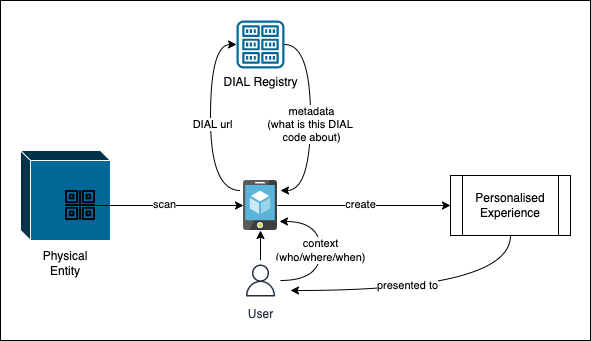

The diagram above was exported from draw.io. Its source (the exported page's mxGraphModel, read from the mxfile embedded in the PNG):
<mxGraphModel dx="946" dy="530" grid="1" gridSize="10" guides="1" tooltips="1" connect="1" arrows="1" fold="1" page="1" pageScale="1" pageWidth="850" pageHeight="1100" math="0" shadow="0">
  <root>
    <mxCell id="0" />
    <mxCell id="1" parent="0" />
    <mxCell id="GykCAnFoDbhWJknqrbxs-3" value="" style="rounded=0;whiteSpace=wrap;html=1;" vertex="1" parent="1">
      <mxGeometry x="60" y="60" width="590" height="340" as="geometry" />
    </mxCell>
    <mxCell id="GykCAnFoDbhWJknqrbxs-1" value="" style="html=1;dashed=0;whitespace=wrap;shape=mxgraph.dfd.externalEntity;fontColor=#FFFFFF;strokeColor=#FFFFFF;fillColor=#036897;aspect=fixed;" vertex="1" parent="1">
      <mxGeometry x="80" y="210" width="90" height="90" as="geometry" />
    </mxCell>
    <mxCell id="GykCAnFoDbhWJknqrbxs-7" style="edgeStyle=orthogonalEdgeStyle;rounded=0;orthogonalLoop=1;jettySize=auto;html=1;" edge="1" parent="1" source="GykCAnFoDbhWJknqrbxs-2" target="GykCAnFoDbhWJknqrbxs-5">
      <mxGeometry relative="1" as="geometry">
        <mxPoint x="310" y="255" as="targetPoint" />
      </mxGeometry>
    </mxCell>
    <mxCell id="GykCAnFoDbhWJknqrbxs-8" value="scan" style="edgeLabel;html=1;align=center;verticalAlign=middle;resizable=0;points=[];" vertex="1" connectable="0" parent="GykCAnFoDbhWJknqrbxs-7">
      <mxGeometry x="0.0135" y="-1" relative="1" as="geometry">
        <mxPoint x="-7" y="-3" as="offset" />
      </mxGeometry>
    </mxCell>
    <mxCell id="GykCAnFoDbhWJknqrbxs-2" value="" style="shape=image;html=1;verticalAlign=top;verticalLabelPosition=bottom;labelBackgroundColor=#000000;imageAspect=0;aspect=fixed;image=https://cdn1.iconfinder.com/data/icons/100-basic-for-user-interface/32/68-qr_code-128.png;fontColor=#FFFFFF;" vertex="1" parent="1">
      <mxGeometry x="125" y="250" width="30" height="30" as="geometry" />
    </mxCell>
    <mxCell id="GykCAnFoDbhWJknqrbxs-15" style="edgeStyle=orthogonalEdgeStyle;curved=1;rounded=0;orthogonalLoop=1;jettySize=auto;html=1;startArrow=none;startFill=0;endArrow=classic;endFill=1;" edge="1" parent="1" source="GykCAnFoDbhWJknqrbxs-4" target="GykCAnFoDbhWJknqrbxs-5">
      <mxGeometry relative="1" as="geometry" />
    </mxCell>
    <mxCell id="GykCAnFoDbhWJknqrbxs-16" value="context&lt;br&gt;(who/where/when)" style="edgeStyle=orthogonalEdgeStyle;curved=1;rounded=0;orthogonalLoop=1;jettySize=auto;html=1;entryX=1.059;entryY=0.82;entryDx=0;entryDy=0;entryPerimeter=0;startArrow=none;startFill=0;endArrow=classic;endFill=1;" edge="1" parent="1" source="GykCAnFoDbhWJknqrbxs-4" target="GykCAnFoDbhWJknqrbxs-5">
      <mxGeometry relative="1" as="geometry">
        <Array as="points">
          <mxPoint x="380" y="340" />
          <mxPoint x="380" y="281" />
        </Array>
      </mxGeometry>
    </mxCell>
    <mxCell id="GykCAnFoDbhWJknqrbxs-28" style="edgeStyle=orthogonalEdgeStyle;curved=1;rounded=0;orthogonalLoop=1;jettySize=auto;html=1;entryX=0.5;entryY=1;entryDx=0;entryDy=0;startArrow=classic;startFill=1;endArrow=none;endFill=0;" edge="1" parent="1" target="GykCAnFoDbhWJknqrbxs-24">
      <mxGeometry relative="1" as="geometry">
        <mxPoint x="350" y="350" as="sourcePoint" />
      </mxGeometry>
    </mxCell>
    <mxCell id="GykCAnFoDbhWJknqrbxs-29" value="presented to" style="edgeLabel;html=1;align=center;verticalAlign=middle;resizable=0;points=[];" vertex="1" connectable="0" parent="GykCAnFoDbhWJknqrbxs-28">
      <mxGeometry x="-0.1564" y="6" relative="1" as="geometry">
        <mxPoint as="offset" />
      </mxGeometry>
    </mxCell>
    <mxCell id="GykCAnFoDbhWJknqrbxs-4" value="User" style="sketch=0;outlineConnect=0;fontColor=#232F3E;gradientColor=none;strokeColor=#232F3E;fillColor=#ffffff;dashed=0;verticalLabelPosition=bottom;verticalAlign=top;align=center;html=1;fontSize=12;fontStyle=0;aspect=fixed;shape=mxgraph.aws4.resourceIcon;resIcon=mxgraph.aws4.user;" vertex="1" parent="1">
      <mxGeometry x="300" y="320" width="40" height="40" as="geometry" />
    </mxCell>
    <mxCell id="GykCAnFoDbhWJknqrbxs-10" style="edgeStyle=orthogonalEdgeStyle;rounded=0;orthogonalLoop=1;jettySize=auto;html=1;curved=1;" edge="1" parent="1" target="GykCAnFoDbhWJknqrbxs-9">
      <mxGeometry relative="1" as="geometry">
        <mxPoint x="300" y="250" as="sourcePoint" />
        <Array as="points">
          <mxPoint x="270" y="250" />
          <mxPoint x="270" y="104" />
        </Array>
      </mxGeometry>
    </mxCell>
    <mxCell id="GykCAnFoDbhWJknqrbxs-13" value="DIAL url" style="edgeLabel;html=1;align=center;verticalAlign=middle;resizable=0;points=[];" vertex="1" connectable="0" parent="GykCAnFoDbhWJknqrbxs-10">
      <mxGeometry x="0.0727" y="-1" relative="1" as="geometry">
        <mxPoint y="11" as="offset" />
      </mxGeometry>
    </mxCell>
    <mxCell id="GykCAnFoDbhWJknqrbxs-12" style="edgeStyle=orthogonalEdgeStyle;curved=1;rounded=0;orthogonalLoop=1;jettySize=auto;html=1;startArrow=classic;startFill=1;endArrow=none;endFill=0;" edge="1" parent="1" target="GykCAnFoDbhWJknqrbxs-9">
      <mxGeometry relative="1" as="geometry">
        <mxPoint x="340" y="250" as="sourcePoint" />
        <Array as="points">
          <mxPoint x="370" y="250" />
          <mxPoint x="370" y="104" />
        </Array>
      </mxGeometry>
    </mxCell>
    <mxCell id="GykCAnFoDbhWJknqrbxs-14" value="metadata&lt;br&gt;(what is this DIAL &lt;br&gt;code about)" style="edgeLabel;html=1;align=center;verticalAlign=middle;resizable=0;points=[];" vertex="1" connectable="0" parent="GykCAnFoDbhWJknqrbxs-12">
      <mxGeometry x="0.0909" relative="1" as="geometry">
        <mxPoint y="13" as="offset" />
      </mxGeometry>
    </mxCell>
    <mxCell id="GykCAnFoDbhWJknqrbxs-25" style="edgeStyle=orthogonalEdgeStyle;curved=1;rounded=0;orthogonalLoop=1;jettySize=auto;html=1;startArrow=none;startFill=0;endArrow=classic;endFill=1;" edge="1" parent="1" source="GykCAnFoDbhWJknqrbxs-5" target="GykCAnFoDbhWJknqrbxs-24">
      <mxGeometry relative="1" as="geometry" />
    </mxCell>
    <mxCell id="GykCAnFoDbhWJknqrbxs-26" value="create" style="edgeLabel;html=1;align=center;verticalAlign=middle;resizable=0;points=[];" vertex="1" connectable="0" parent="GykCAnFoDbhWJknqrbxs-25">
      <mxGeometry x="-0.0867" y="1" relative="1" as="geometry">
        <mxPoint x="3" y="-1" as="offset" />
      </mxGeometry>
    </mxCell>
    <mxCell id="GykCAnFoDbhWJknqrbxs-5" value="" style="sketch=0;aspect=fixed;html=1;points=[];align=center;image;fontSize=12;image=img/lib/mscae/App_Service_Mobile_App.svg;" vertex="1" parent="1">
      <mxGeometry x="303" y="240" width="34" height="50" as="geometry" />
    </mxCell>
    <mxCell id="GykCAnFoDbhWJknqrbxs-6" value="Physical Entity" style="text;html=1;strokeColor=none;fillColor=none;align=center;verticalAlign=middle;whiteSpace=wrap;rounded=0;labelBackgroundColor=#FFFFFF;fontColor=#000000;" vertex="1" parent="1">
      <mxGeometry x="95" y="308" width="60" height="30" as="geometry" />
    </mxCell>
    <mxCell id="GykCAnFoDbhWJknqrbxs-9" value="DIAL Registry" style="sketch=0;outlineConnect=0;fillColor=#036897;strokeColor=#036897;dashed=0;verticalLabelPosition=bottom;verticalAlign=top;align=center;html=1;fontSize=12;fontStyle=0;aspect=fixed;pointerEvents=1;shape=mxgraph.aws4.registry;fontColor=#000000;" vertex="1" parent="1">
      <mxGeometry x="296" y="80" width="48" height="48" as="geometry" />
    </mxCell>
    <mxCell id="GykCAnFoDbhWJknqrbxs-24" value="Personalised Experience" style="shape=process;whiteSpace=wrap;html=1;backgroundOutline=1;" vertex="1" parent="1">
      <mxGeometry x="510" y="235" width="120" height="60" as="geometry" />
    </mxCell>
  </root>
</mxGraphModel>